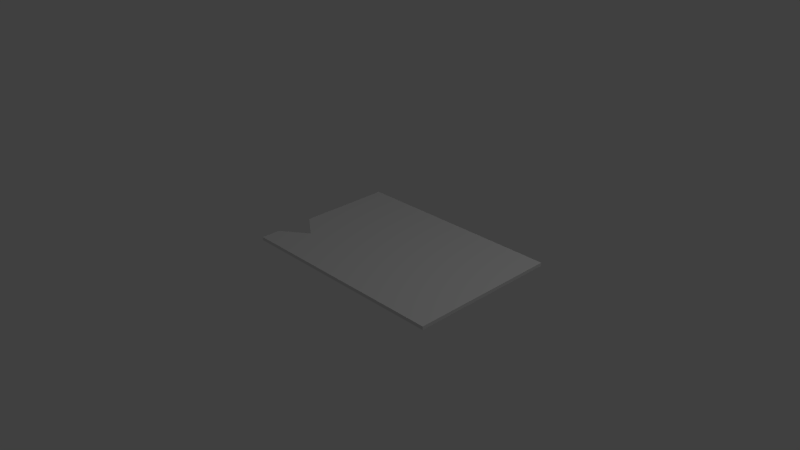 # Source: Blue_Keycard.blend.blend  (saved by Blender 2.75.0; exported with 4.5.12 LTS)
import bpy
from mathutils import Matrix  # noqa: F401  (used for matrix-valued properties, if any)

bpy.ops.wm.read_factory_settings(use_empty=True)
scene = bpy.context.scene
scene.name = 'Scene'

# ---- collections
col_collection_1 = bpy.data.collections.new('Collection 1'); scene.collection.children.link(col_collection_1)

# ---- materials (node trees are filled in below, after node groups)
mat_material = bpy.data.materials.new('Material')
mat_material.alpha_threshold = 0.0
mat_material.use_transparent_shadow = False
mat_material.roughness = 0.5
mat_material.line_color = (0.0, 0.0, 0.0, 1.0)

# ---- material node trees

# ---- world
world_world = bpy.data.worlds.new('World'); scene.world = world_world
world_world.color = (0.05088, 0.05088, 0.05088)
world_world.use_sun_shadow = False
world_world.sun_shadow_jitter_overblur = 0.0
world_world.cycles.sampling_method = 'MANUAL'
world_world.cycles.sample_map_resolution = 256

# ---- cameras
cam_camera = bpy.data.cameras.new('Camera')
cam_camera.clip_end = 100.0
cam_camera.lens = 35.0
cam_camera.sensor_width = 32.0
cam_camera.sensor_height = 18.0
cam_camera.ortho_scale = 7.314
cam_camera.dof.focus_distance = 0.0
cam_camera.dof.aperture_fstop = 128.0

# ---- lights
light_lamp_001 = bpy.data.lights.new('Lamp.001', 'POINT')
light_lamp_001.transmission_factor = 0.0
light_lamp_001.cutoff_distance = 30.0
light_lamp_001.energy = 100.0
light_lamp_001.shadow_buffer_clip_start = 1.001
light_lamp_001.shadow_soft_size = 0.1
light_lamp_001.shadow_maximum_resolution = 0.006
light_lamp_001.use_absolute_resolution = True
light_lamp_001.cycles.use_multiple_importance_sampling = False
light_lamp = bpy.data.lights.new('Lamp', 'POINT')
light_lamp.transmission_factor = 0.0
light_lamp.cutoff_distance = 30.0
light_lamp.energy = 100.0
light_lamp.shadow_buffer_clip_start = 1.001
light_lamp.shadow_soft_size = 0.1
light_lamp.shadow_maximum_resolution = 0.006
light_lamp.use_absolute_resolution = True
light_lamp.cycles.use_multiple_importance_sampling = False

# ---- meshes
me_cube = bpy.data.meshes.new('Cube')
me_cube.from_pydata([(1.909, 1.0, 0.1957), (1.909, -1.0, 0.1957), (-1.0, -1.0, 0.1957), (-1.0, 1.0, 0.1957), (1.909, 1.0, 0.2395), (1.909, -1.0, 0.2395), (-1.0, -1.0, 0.2395), (-1.0, 1.0, 0.2395), (1.909, -5.96e-08, 0.1957), (0.4543, 1.0, 0.1957), (1.909, 1.0, 0.2176), (0.4543, -1.0, 0.1957), (1.909, -1.0, 0.2176), (-1.0, 2.98e-07, 0.1957), (-1.0, -1.0, 0.2176), (-1.0, 1.0, 0.2176), (1.909, -5.364e-07, 0.2395), (0.4543, 1.0, 0.2395), (0.4543, -1.0, 0.2395), (-1.0, 1.788e-07, 0.2395), (0.4543, 1.0, 0.2176), (-1.0, 2.384e-07, 0.2176), (0.4543, -1.0, 0.2176), (1.909, -2.98e-07, 0.2176), (0.4543, -1.788e-07, 0.2395), (0.4543, 1.192e-07, 0.1957), (1.909, -0.5, 0.1957), (-0.2729, 1.0, 0.1957), (1.909, 1.0, 0.2286), (-0.2729, -1.0, 0.1957), (1.909, -1.0, 0.2286), (-1.0, 0.5, 0.1957), (-1.0, -1.0, 0.2286), (-1.0, 1.0, 0.2286), (1.909, -0.5, 0.2395), (-0.2729, 1.0, 0.2395), (-0.2729, -1.0, 0.2395), (-1.0, 0.5, 0.2395), (1.909, 0.5, 0.1957), (1.181, 1.0, 0.1957), (1.909, 1.0, 0.2067), (1.181, -1.0, 0.1957), (1.909, -1.0, 0.2067), (-0.65, -0.5, 0.1957), (-1.0, -1.0, 0.2067), (-1.0, 1.0, 0.2067), (1.909, 0.5, 0.2395), (1.181, 1.0, 0.2395), (1.181, -1.0, 0.2395), (-0.65, -0.5, 0.2395), (-0.2729, 1.0, 0.2176), (1.181, 1.0, 0.2176), (0.4543, 1.0, 0.2286), (0.4543, 1.0, 0.2067), (-1.0, 0.5, 0.2176), (-0.65, -0.5, 0.2176), (-1.0, 2.682e-07, 0.2067), (-1.0, 2.086e-07, 0.2286), (-0.2729, -1.0, 0.2176), (1.181, -1.0, 0.2176), (0.4543, -1.0, 0.2067), (0.4543, -1.0, 0.2286), (1.909, -0.5, 0.2176), (1.909, 0.5, 0.2176), (1.909, -1.788e-07, 0.2067), (1.909, -4.172e-07, 0.2286), (0.4543, -0.5, 0.2395), (0.4543, 0.5, 0.2395), (1.181, -3.576e-07, 0.2395), (-0.2729, 0.0, 0.2395), (-0.2729, 2.086e-07, 0.1957), (1.181, 2.98e-08, 0.1957), (0.4543, 0.5, 0.1957), (0.4543, -0.5, 0.1957), (1.181, -0.5, 0.1957), (1.181, 0.5, 0.1957), (-0.2729, 0.5, 0.1957), (-0.2729, 0.5, 0.2395), (1.181, 0.5, 0.2395), (1.181, -0.5, 0.2395), (1.909, 0.5, 0.2286), (1.909, 0.5, 0.2067), (1.909, -0.5, 0.2067), (1.181, -1.0, 0.2286), (1.181, -1.0, 0.2067), (-0.2729, -1.0, 0.2067), (-0.65, -0.5, 0.2286), (-0.65, -0.5, 0.2067), (-1.0, 0.5, 0.2067), (1.181, 1.0, 0.2067), (1.181, 1.0, 0.2286), (-0.2729, 1.0, 0.2286), (-0.2729, 1.0, 0.2067), (-1.0, 0.5, 0.2286), (-0.2729, -1.0, 0.2286), (1.909, -0.5, 0.2286), (-0.2729, -0.5, 0.2395), (-0.2729, -0.5, 0.1957), (1.909, -0.75, 0.1957), (-0.6364, 1.0, 0.1957), (1.909, 1.0, 0.2341), (-0.6364, -1.0, 0.1957), (1.909, -1.0, 0.2341), (-1.0, 0.75, 0.1957), (-1.0, -1.0, 0.2341), (-1.0, 1.0, 0.2341), (1.909, -0.75, 0.2395), (-0.6364, 1.0, 0.2395), (-0.6364, -1.0, 0.2395), (-1.0, 0.75, 0.2395), (1.909, 0.25, 0.1957), (0.8179, 1.0, 0.1957), (1.909, 1.0, 0.2122), (0.8179, -1.0, 0.1957), (1.909, -1.0, 0.2122), (-1.0, -0.25, 0.1957), (-1.0, -1.0, 0.2122), (-1.0, 1.0, 0.2122), (1.909, 0.25, 0.2395), (0.8179, 1.0, 0.2395), (0.8179, -1.0, 0.2395), (-1.0, -0.25, 0.2395), (-0.6364, 1.0, 0.2176), (0.8179, 1.0, 0.2176), (0.4543, 1.0, 0.2341), (0.4543, 1.0, 0.2122), (-1.0, 0.75, 0.2176), (-1.0, -0.25, 0.2176), (-1.0, 2.831e-07, 0.2012), (-1.0, 2.235e-07, 0.2231), (-0.6364, -1.0, 0.2176), (0.8179, -1.0, 0.2176), (0.4543, -1.0, 0.2012), (0.4543, -1.0, 0.2231), (1.909, -0.75, 0.2176), (1.909, 0.25, 0.2176), (1.909, -1.192e-07, 0.2012), (1.909, -3.576e-07, 0.2231), (0.4543, -0.75, 0.2395), (0.4543, 0.25, 0.2395), (1.545, -4.47e-07, 0.2395), (0.09071, -8.941e-08, 0.2395), (-0.6364, 2.533e-07, 0.1957), (0.8179, 7.451e-08, 0.1957), (0.4543, 0.75, 0.1957), (0.4543, -0.25, 0.1957), (1.909, -0.25, 0.1957), (0.09071, 1.0, 0.1957), (1.909, 1.0, 0.2231), (0.09071, -1.0, 0.1957), (1.909, -1.0, 0.2231), (-1.0, 0.25, 0.1957), (-1.0, -1.0, 0.2231), (-1.0, 1.0, 0.2231), (1.909, -0.25, 0.2395), (0.09071, 1.0, 0.2395), (0.09071, -1.0, 0.2395), (-1.0, 0.25, 0.2395), (1.909, 0.75, 0.1957), (1.545, 1.0, 0.1957), (1.909, 1.0, 0.2012), (1.545, -1.0, 0.1957), (1.909, -1.0, 0.2012), (-1.0, -0.75, 0.1957), (-1.0, -1.0, 0.2012), (-1.0, 1.0, 0.2012), (1.909, 0.75, 0.2395), (1.545, 1.0, 0.2395), (1.545, -1.0, 0.2395), (-1.0, -0.75, 0.2395), (0.09071, 1.0, 0.2176), (1.545, 1.0, 0.2176), (0.4543, 1.0, 0.2231), (0.4543, 1.0, 0.2012), (-1.0, 0.25, 0.2176), (-1.0, -0.75, 0.2176), (-1.0, 2.533e-07, 0.2122), (-1.0, 1.937e-07, 0.2341), (0.09071, -1.0, 0.2176), (1.545, -1.0, 0.2176), (0.4543, -1.0, 0.2122), (0.4543, -1.0, 0.2341), (1.909, -0.25, 0.2176), (1.909, 0.75, 0.2176), (1.909, -2.384e-07, 0.2122), (1.909, -4.768e-07, 0.2341), (0.4543, -0.25, 0.2395), (0.4543, 0.75, 0.2395), (0.8179, -2.682e-07, 0.2395), (-0.6364, 8.941e-08, 0.2395), (0.09071, 1.639e-07, 0.1957), (1.545, -1.49e-08, 0.1957), (0.4543, 0.25, 0.1957), (0.4543, -0.75, 0.1957), (0.8179, -0.5, 0.1957), (1.545, -0.5, 0.1957), (1.181, -0.25, 0.1957), (1.181, -0.75, 0.1957), (0.8179, 0.5, 0.1957), (1.545, 0.5, 0.1957), (1.181, 0.75, 0.1957), (1.181, 0.25, 0.1957), (-0.6364, 0.5, 0.1957), (0.09071, 0.5, 0.1957), (-0.2729, 0.75, 0.1957), (-0.2729, 0.25, 0.1957), (-0.2729, 0.25, 0.2395), (-0.2729, 0.75, 0.2395), (0.09071, 0.5, 0.2395), (-0.6364, 0.5, 0.2395), (1.181, 0.25, 0.2395), (1.181, 0.75, 0.2395), (1.545, 0.5, 0.2395), (0.8179, 0.5, 0.2395), (1.181, -0.75, 0.2395), (1.181, -0.25, 0.2395), (1.545, -0.5, 0.2395), (0.8179, -0.5, 0.2395), (1.909, 0.25, 0.2286), (1.909, 0.75, 0.2286), (1.909, 0.5, 0.2231), (1.909, 0.5, 0.2341), (1.909, 0.25, 0.2067), (1.909, 0.75, 0.2067), (1.909, 0.5, 0.2012), (1.909, 0.5, 0.2122), (1.909, -0.75, 0.2067), (1.909, -0.25, 0.2067), (1.909, -0.5, 0.2012), (1.909, -0.5, 0.2122), (0.8179, -1.0, 0.2286), (1.545, -1.0, 0.2286), (1.181, -1.0, 0.2231), (1.181, -1.0, 0.2341), (0.8179, -1.0, 0.2067), (1.545, -1.0, 0.2067), (1.181, -1.0, 0.2012), (1.181, -1.0, 0.2122), (-0.6364, -1.0, 0.2067), (0.09071, -1.0, 0.2067), (-0.2729, -1.0, 0.2012), (-0.2729, -1.0, 0.2122), (-1.0, -0.25, 0.2286), (-1.0, -0.75, 0.2286), (-0.65, -0.5, 0.2231), (-0.65, -0.5, 0.2341), (-1.0, -0.25, 0.2067), (-1.0, -0.75, 0.2067), (-0.65, -0.5, 0.2012), (-0.65, -0.5, 0.2122), (-1.0, 0.75, 0.2067), (-1.0, 0.25, 0.2067), (-1.0, 0.5, 0.2012), (-1.0, 0.5, 0.2122), (0.8179, 1.0, 0.2067), (1.545, 1.0, 0.2067), (1.181, 1.0, 0.2122), (1.181, 1.0, 0.2012), (0.8179, 1.0, 0.2286), (1.545, 1.0, 0.2286), (1.181, 1.0, 0.2341), (1.181, 1.0, 0.2231), (-0.6364, 1.0, 0.2286), (0.09071, 1.0, 0.2286), (-0.2729, 1.0, 0.2341), (-0.2729, 1.0, 0.2231), (-0.6364, 1.0, 0.2067), (0.09071, 1.0, 0.2067), (-0.2729, 1.0, 0.2122), (-0.2729, 1.0, 0.2012), (-1.0, 0.75, 0.2286), (-1.0, 0.25, 0.2286), (-1.0, 0.5, 0.2231), (-1.0, 0.5, 0.2341), (-0.6364, -1.0, 0.2286), (0.09071, -1.0, 0.2286), (-0.2729, -1.0, 0.2231), (-0.2729, -1.0, 0.2341), (1.909, -0.75, 0.2286), (1.909, -0.25, 0.2286), (1.909, -0.5, 0.2231), (1.909, -0.5, 0.2341), (-0.2729, -0.75, 0.2395), (-0.2729, -0.25, 0.2395), (0.09071, -0.5, 0.2395), (-0.6364, -0.5, 0.2395), (-0.6364, -0.5, 0.1957), (0.09071, -0.5, 0.1957), (-0.2729, -0.25, 0.1957), (-0.2729, -0.75, 0.1957), (0.09071, -0.75, 0.1957), (0.09071, -0.25, 0.1957), (-0.6364, -0.25, 0.1957), (-0.6364, -0.25, 0.2395), (0.09071, -0.25, 0.2395), (0.09071, -0.75, 0.2395), (1.909, -0.25, 0.2341), (1.909, -0.25, 0.2231), (1.909, -0.75, 0.2231), (0.09071, -1.0, 0.2341), (0.09071, -1.0, 0.2231), (-0.6364, -1.0, 0.2231), (-1.0, 0.25, 0.2341), (-1.0, 0.25, 0.2231), (-1.0, 0.75, 0.2231), (0.09071, 1.0, 0.2012), (0.09071, 1.0, 0.2122), (-0.6364, 1.0, 0.2122), (0.09071, 1.0, 0.2231), (0.09071, 1.0, 0.2341), (-0.6364, 1.0, 0.2341), (1.545, 1.0, 0.2231), (1.545, 1.0, 0.2341), (0.8179, 1.0, 0.2341), (1.545, 1.0, 0.2012), (1.545, 1.0, 0.2122), (0.8179, 1.0, 0.2122), (-1.0, 0.25, 0.2122), (-1.0, 0.25, 0.2012), (-1.0, 0.75, 0.2012), (-1.0, -0.75, 0.2122), (-1.0, -0.75, 0.2012), (-1.0, -0.25, 0.2012), (-1.0, -0.75, 0.2341), (-1.0, -0.75, 0.2231), (-1.0, -0.25, 0.2231), (0.09071, -1.0, 0.2122), (0.09071, -1.0, 0.2012), (-0.6364, -1.0, 0.2012), (1.545, -1.0, 0.2122), (1.545, -1.0, 0.2012), (0.8179, -1.0, 0.2012), (1.545, -1.0, 0.2341), (1.545, -1.0, 0.2231), (0.8179, -1.0, 0.2231), (1.909, -0.25, 0.2122), (1.909, -0.25, 0.2012), (1.909, -0.75, 0.2012), (1.909, 0.75, 0.2122), (1.909, 0.75, 0.2012), (1.909, 0.25, 0.2012), (1.909, 0.75, 0.2341), (1.909, 0.75, 0.2231), (1.909, 0.25, 0.2231), (0.8179, -0.25, 0.2395), (1.545, -0.25, 0.2395), (1.545, -0.75, 0.2395), (0.8179, 0.75, 0.2395), (1.545, 0.75, 0.2395), (1.545, 0.25, 0.2395), (-0.6364, 0.75, 0.2395), (0.09071, 0.75, 0.2395), (0.09071, 0.25, 0.2395), (0.09071, 0.25, 0.1957), (0.09071, 0.75, 0.1957), (-0.6364, 0.75, 0.1957), (1.545, 0.25, 0.1957), (1.545, 0.75, 0.1957), (0.8179, 0.75, 0.1957), (1.545, -0.75, 0.1957), (1.545, -0.25, 0.1957), (0.8179, -0.25, 0.1957), (0.8179, -0.75, 0.1957), (0.8179, 0.25, 0.1957), (-0.6364, 0.25, 0.1957), (-0.6364, 0.25, 0.2395), (0.8179, 0.25, 0.2395), (0.8179, -0.75, 0.2395), (1.909, 0.25, 0.2341), (1.909, 0.25, 0.2122), (1.909, -0.75, 0.2122), (0.8179, -1.0, 0.2341), (0.8179, -1.0, 0.2122), (-0.6364, -1.0, 0.2122), (-1.0, -0.25, 0.2341), (-1.0, -0.25, 0.2122), (-1.0, 0.75, 0.2122), (0.8179, 1.0, 0.2012), (0.8179, 1.0, 0.2231), (-0.6364, 1.0, 0.2231), (-0.6364, 1.0, 0.2012), (-1.0, 0.75, 0.2341), (-0.6364, -1.0, 0.2341), (1.909, -0.75, 0.2341), (-0.6364, -0.75, 0.2395), (-0.6364, -0.75, 0.1957)], [], [(385, 101, 2, 163), (384, 169, 6, 108), (383, 106, 5, 102), (382, 108, 6, 104), (381, 109, 7, 105), (380, 99, 3, 165), (379, 122, 15, 153), (378, 123, 20, 172), (377, 111, 9, 173), (376, 126, 15, 117), (375, 127, 21, 176), (374, 121, 19, 177), (373, 130, 14, 116), (372, 131, 22, 180), (371, 120, 18, 181), (370, 134, 12, 114), (369, 135, 23, 184), (368, 118, 16, 185), (367, 138, 18, 120), (366, 139, 24, 188), (365, 157, 19, 189), (364, 142, 13, 151), (363, 143, 25, 192), (362, 113, 11, 193), (361, 194, 73, 145), (360, 195, 74, 196), (359, 161, 41, 197), (358, 198, 72, 144), (357, 199, 75, 200), (356, 191, 71, 201), (355, 202, 31, 103), (354, 203, 76, 204), (353, 190, 70, 205), (352, 206, 69, 141), (351, 207, 77, 208), (350, 109, 37, 209), (349, 210, 68, 140), (348, 211, 78, 212), (347, 187, 67, 213), (346, 214, 48, 168), (345, 215, 79, 216), (344, 186, 66, 217), (343, 218, 65, 137), (342, 219, 80, 220), (341, 166, 46, 221), (340, 222, 64, 136), (339, 223, 81, 224), (338, 183, 63, 225), (337, 226, 42, 162), (336, 227, 82, 228), (335, 182, 62, 229), (334, 230, 61, 133), (333, 231, 83, 232), (332, 168, 48, 233), (331, 234, 60, 132), (330, 235, 84, 236), (329, 179, 59, 237), (328, 238, 44, 164), (327, 239, 85, 240), (326, 178, 58, 241), (325, 242, 57, 129), (324, 243, 86, 244), (323, 169, 49, 245), (322, 246, 56, 128), (321, 247, 87, 248), (320, 175, 55, 249), (319, 250, 45, 165), (318, 251, 88, 252), (317, 174, 54, 253), (316, 254, 53, 125), (315, 255, 89, 256), (314, 159, 39, 257), (313, 258, 52, 124), (312, 259, 90, 260), (311, 171, 51, 261), (310, 262, 33, 105), (309, 263, 91, 264), (308, 170, 50, 265), (307, 266, 45, 117), (306, 267, 92, 268), (305, 147, 27, 269), (304, 270, 33, 153), (303, 271, 93, 272), (302, 157, 37, 273), (301, 274, 32, 152), (300, 275, 94, 276), (299, 156, 36, 277), (298, 278, 30, 150), (297, 279, 95, 280), (296, 154, 34, 281), (295, 282, 36, 156), (294, 283, 96, 284), (293, 121, 49, 285), (292, 286, 43, 115), (291, 287, 97, 288), (290, 149, 29, 289), (287, 290, 289, 97), (73, 193, 290, 287), (193, 11, 149, 290), (190, 291, 288, 70), (25, 145, 291, 190), (145, 73, 287, 291), (142, 292, 115, 13), (70, 288, 292, 142), (288, 97, 286, 292), (283, 293, 285, 96), (69, 189, 293, 283), (189, 19, 121, 293), (186, 294, 284, 66), (24, 141, 294, 186), (141, 69, 283, 294), (138, 295, 156, 18), (66, 284, 295, 138), (284, 96, 282, 295), (279, 296, 281, 95), (65, 185, 296, 279), (185, 16, 154, 296), (182, 297, 280, 62), (23, 137, 297, 182), (137, 65, 279, 297), (134, 298, 150, 12), (62, 280, 298, 134), (280, 95, 278, 298), (275, 299, 277, 94), (61, 181, 299, 275), (181, 18, 156, 299), (178, 300, 276, 58), (22, 133, 300, 178), (133, 61, 275, 300), (130, 301, 152, 14), (58, 276, 301, 130), (276, 94, 274, 301), (271, 302, 273, 93), (57, 177, 302, 271), (177, 19, 157, 302), (174, 303, 272, 54), (21, 129, 303, 174), (129, 57, 271, 303), (126, 304, 153, 15), (54, 272, 304, 126), (272, 93, 270, 304), (267, 305, 269, 92), (53, 173, 305, 267), (173, 9, 147, 305), (170, 306, 268, 50), (20, 125, 306, 170), (125, 53, 267, 306), (122, 307, 117, 15), (50, 268, 307, 122), (268, 92, 266, 307), (263, 308, 265, 91), (52, 172, 308, 263), (172, 20, 170, 308), (155, 309, 264, 35), (17, 124, 309, 155), (124, 52, 263, 309), (107, 310, 105, 7), (35, 264, 310, 107), (264, 91, 262, 310), (259, 311, 261, 90), (28, 148, 311, 259), (148, 10, 171, 311), (167, 312, 260, 47), (4, 100, 312, 167), (100, 28, 259, 312), (119, 313, 124, 17), (47, 260, 313, 119), (260, 90, 258, 313), (255, 314, 257, 89), (40, 160, 314, 255), (160, 0, 159, 314), (171, 315, 256, 51), (10, 112, 315, 171), (112, 40, 255, 315), (123, 316, 125, 20), (51, 256, 316, 123), (256, 89, 254, 316), (251, 317, 253, 88), (56, 176, 317, 251), (176, 21, 174, 317), (151, 318, 252, 31), (13, 128, 318, 151), (128, 56, 251, 318), (103, 319, 165, 3), (31, 252, 319, 103), (252, 88, 250, 319), (247, 320, 249, 87), (44, 116, 320, 247), (116, 14, 175, 320), (163, 321, 248, 43), (2, 164, 321, 163), (164, 44, 247, 321), (115, 322, 128, 13), (43, 248, 322, 115), (248, 87, 246, 322), (243, 323, 245, 86), (32, 104, 323, 243), (104, 6, 169, 323), (175, 324, 244, 55), (14, 152, 324, 175), (152, 32, 243, 324), (127, 325, 129, 21), (55, 244, 325, 127), (244, 86, 242, 325), (239, 326, 241, 85), (60, 180, 326, 239), (180, 22, 178, 326), (149, 327, 240, 29), (11, 132, 327, 149), (132, 60, 239, 327), (101, 328, 164, 2), (29, 240, 328, 101), (240, 85, 238, 328), (235, 329, 237, 84), (42, 114, 329, 235), (114, 12, 179, 329), (161, 330, 236, 41), (1, 162, 330, 161), (162, 42, 235, 330), (113, 331, 132, 11), (41, 236, 331, 113), (236, 84, 234, 331), (231, 332, 233, 83), (30, 102, 332, 231), (102, 5, 168, 332), (179, 333, 232, 59), (12, 150, 333, 179), (150, 30, 231, 333), (131, 334, 133, 22), (59, 232, 334, 131), (232, 83, 230, 334), (227, 335, 229, 82), (64, 184, 335, 227), (184, 23, 182, 335), (146, 336, 228, 26), (8, 136, 336, 146), (136, 64, 227, 336), (98, 337, 162, 1), (26, 228, 337, 98), (228, 82, 226, 337), (223, 338, 225, 81), (40, 112, 338, 223), (112, 10, 183, 338), (158, 339, 224, 38), (0, 160, 339, 158), (160, 40, 223, 339), (110, 340, 136, 8), (38, 224, 340, 110), (224, 81, 222, 340), (219, 341, 221, 80), (28, 100, 341, 219), (100, 4, 166, 341), (183, 342, 220, 63), (10, 148, 342, 183), (148, 28, 219, 342), (135, 343, 137, 23), (63, 220, 343, 135), (220, 80, 218, 343), (215, 344, 217, 79), (68, 188, 344, 215), (188, 24, 186, 344), (154, 345, 216, 34), (16, 140, 345, 154), (140, 68, 215, 345), (106, 346, 168, 5), (34, 216, 346, 106), (216, 79, 214, 346), (211, 347, 213, 78), (47, 119, 347, 211), (119, 17, 187, 347), (166, 348, 212, 46), (4, 167, 348, 166), (167, 47, 211, 348), (118, 349, 140, 16), (46, 212, 349, 118), (212, 78, 210, 349), (207, 350, 209, 77), (35, 107, 350, 207), (107, 7, 109, 350), (187, 351, 208, 67), (17, 155, 351, 187), (155, 35, 207, 351), (139, 352, 141, 24), (67, 208, 352, 139), (208, 77, 206, 352), (203, 353, 205, 76), (72, 192, 353, 203), (192, 25, 190, 353), (147, 354, 204, 27), (9, 144, 354, 147), (144, 72, 203, 354), (99, 355, 103, 3), (27, 204, 355, 99), (204, 76, 202, 355), (199, 356, 201, 75), (38, 110, 356, 199), (110, 8, 191, 356), (159, 357, 200, 39), (0, 158, 357, 159), (158, 38, 199, 357), (111, 358, 144, 9), (39, 200, 358, 111), (200, 75, 198, 358), (195, 359, 197, 74), (26, 98, 359, 195), (98, 1, 161, 359), (191, 360, 196, 71), (8, 146, 360, 191), (146, 26, 195, 360), (143, 361, 145, 25), (71, 196, 361, 143), (196, 74, 194, 361), (194, 362, 193, 73), (74, 197, 362, 194), (197, 41, 113, 362), (198, 363, 192, 72), (75, 201, 363, 198), (201, 71, 143, 363), (202, 364, 151, 31), (76, 205, 364, 202), (205, 70, 142, 364), (206, 365, 189, 69), (77, 209, 365, 206), (209, 37, 157, 365), (210, 366, 188, 68), (78, 213, 366, 210), (213, 67, 139, 366), (214, 367, 120, 48), (79, 217, 367, 214), (217, 66, 138, 367), (218, 368, 185, 65), (80, 221, 368, 218), (221, 46, 118, 368), (222, 369, 184, 64), (81, 225, 369, 222), (225, 63, 135, 369), (226, 370, 114, 42), (82, 229, 370, 226), (229, 62, 134, 370), (230, 371, 181, 61), (83, 233, 371, 230), (233, 48, 120, 371), (234, 372, 180, 60), (84, 237, 372, 234), (237, 59, 131, 372), (238, 373, 116, 44), (85, 241, 373, 238), (241, 58, 130, 373), (242, 374, 177, 57), (86, 245, 374, 242), (245, 49, 121, 374), (246, 375, 176, 56), (87, 249, 375, 246), (249, 55, 127, 375), (250, 376, 117, 45), (88, 253, 376, 250), (253, 54, 126, 376), (254, 377, 173, 53), (89, 257, 377, 254), (257, 39, 111, 377), (258, 378, 172, 52), (90, 261, 378, 258), (261, 51, 123, 378), (262, 379, 153, 33), (91, 265, 379, 262), (265, 50, 122, 379), (266, 380, 165, 45), (92, 269, 380, 266), (269, 27, 99, 380), (270, 381, 105, 33), (93, 273, 381, 270), (273, 37, 109, 381), (274, 382, 104, 32), (94, 277, 382, 274), (277, 36, 108, 382), (278, 383, 102, 30), (95, 281, 383, 278), (281, 34, 106, 383), (282, 384, 108, 36), (96, 285, 384, 282), (285, 49, 169, 384), (286, 385, 163, 43), (97, 289, 385, 286), (289, 29, 101, 385)])
_uv = me_cube.uv_layers.new(name='UVMap')
_uv.uv.foreach_set('vector', [0.0, 0.0, 0.0, 0.0, 0.0, 0.0, 0.0, 0.0, 0.1251, 0.1337, 9.674e-05, 0.1337, 9.669e-05, 0.01102, 0.1251, 0.01102, 0.4918, 0.1299, 0.4891, 0.1299, 0.4891, 0.007259, 0.4918, 0.007259, 0.0, 0.0, 0.0, 0.0, 0.0, 0.0, 0.0, 0.0, 0.5083, 0.8746, 0.5109, 0.8746, 0.5109, 0.9916, 0.5083, 0.9916, 0.0, 0.0, 0.0, 0.0, 0.0, 0.0, 0.0, 0.0, 0.0, 0.0, 0.0, 0.0, 0.0, 0.0, 0.0, 0.0, 0.0, 0.0, 0.0, 0.0, 0.0, 0.0, 0.0, 0.0, 0.0, 0.0, 0.0, 0.0, 0.0, 0.0, 0.0, 0.0, 0.498, 0.8746, 0.5006, 0.8746, 0.5006, 0.9916, 0.498, 0.9916, 0.4981, 0.4064, 0.5007, 0.4064, 0.5007, 0.5235, 0.4981, 0.5235, 0.5084, 0.4064, 0.511, 0.4064, 0.5109, 0.5235, 0.5084, 0.5235, 0.0, 0.0, 0.0, 0.0, 0.0, 0.0, 0.0, 0.0, 0.0, 0.0, 0.0, 0.0, 0.0, 0.0, 0.0, 0.0, 0.0, 0.0, 0.0, 0.0, 0.0, 0.0, 0.0, 0.0, 0.5027, 0.1299, 0.5, 0.1299, 0.5, 0.007259, 0.5027, 0.007259, 0.5027, 0.6206, 0.5, 0.6206, 0.5, 0.4979, 0.5027, 0.4979, 0.4918, 0.6206, 0.4891, 0.6206, 0.4891, 0.4979, 0.4918, 0.4979, 0.625, 0.1337, 0.5, 0.1337, 0.5, 0.01102, 0.625, 0.01102, 0.625, 0.6244, 0.5, 0.6244, 0.5, 0.5018, 0.625, 0.5018, 0.1251, 0.6244, 9.58e-05, 0.6244, 9.575e-05, 0.5018, 0.1251, 0.5018, 0.0, 0.0, 0.0, 0.0, 0.0, 0.0, 0.0, 0.0, 0.0, 0.0, 0.0, 0.0, 0.0, 0.0, 0.0, 0.0, 0.0, 0.0, 0.0, 0.0, 0.0, 0.0, 0.0, 0.0, 0.0, 0.0, 0.0, 0.0, 0.0, 0.0, 0.0, 0.0, 0.0, 0.0, 0.0, 0.0, 0.0, 0.0, 0.0, 0.0, 0.0, 0.0, 0.0, 0.0, 0.0, 0.0, 0.0, 0.0, 0.0, 0.0, 0.0, 0.0, 0.0, 0.0, 0.0, 0.0, 0.0, 0.0, 0.0, 0.0, 0.0, 0.0, 0.0, 0.0, 0.0, 0.0, 0.0, 0.0, 0.0, 0.0, 0.0, 0.0, 0.0, 0.0, 0.0, 0.0, 0.0, 0.0, 0.0, 0.0, 0.0, 0.0, 0.0, 0.0, 0.0, 0.0, 0.0, 0.0, 0.0, 0.0, 0.0, 0.0, 0.0, 0.0, 0.0, 0.0, 0.375, 0.6244, 0.25, 0.6244, 0.25, 0.5018, 0.375, 0.5018, 0.375, 0.8698, 0.25, 0.8698, 0.25, 0.7471, 0.375, 0.7471, 0.1251, 0.8698, 9.58e-05, 0.8698, 9.58e-05, 0.7471, 0.1251, 0.7471, 0.8749, 0.6244, 0.75, 0.6244, 0.75, 0.5018, 0.8749, 0.5018, 0.8749, 0.8698, 0.75, 0.8698, 0.75, 0.7471, 0.8749, 0.7471, 0.625, 0.8698, 0.5, 0.8698, 0.5, 0.7471, 0.625, 0.7471, 0.8749, 0.1337, 0.75, 0.1337, 0.75, 0.01102, 0.8749, 0.01102, 0.8749, 0.3791, 0.75, 0.3791, 0.75, 0.2564, 0.8749, 0.2564, 0.625, 0.3791, 0.5, 0.3791, 0.5, 0.2564, 0.625, 0.2564, 0.4973, 0.6206, 0.4945, 0.6206, 0.4945, 0.4979, 0.4973, 0.4979, 0.4973, 0.8659, 0.4945, 0.8659, 0.4945, 0.7432, 0.4973, 0.7432, 0.4918, 0.8659, 0.4891, 0.8659, 0.4891, 0.7432, 0.4918, 0.7432, 0.5082, 0.6206, 0.5055, 0.6206, 0.5055, 0.4979, 0.5082, 0.4979, 0.5082, 0.8659, 0.5055, 0.8659, 0.5055, 0.7432, 0.5082, 0.7432, 0.5027, 0.8659, 0.5, 0.8659, 0.5, 0.7432, 0.5027, 0.7432, 0.5082, 0.1299, 0.5055, 0.1299, 0.5055, 0.007259, 0.5082, 0.007259, 0.5082, 0.3752, 0.5055, 0.3752, 0.5055, 0.2526, 0.5082, 0.2526, 0.5027, 0.3752, 0.5, 0.3752, 0.5, 0.2526, 0.5027, 0.2526, 0.0, 0.0, 0.0, 0.0, 0.0, 0.0, 0.0, 0.0, 0.0, 0.0, 0.0, 0.0, 0.0, 0.0, 0.0, 0.0, 0.0, 0.0, 0.0, 0.0, 0.0, 0.0, 0.0, 0.0, 0.0, 0.0, 0.0, 0.0, 0.0, 0.0, 0.0, 0.0, 0.0, 0.0, 0.0, 0.0, 0.0, 0.0, 0.0, 0.0, 0.0, 0.0, 0.0, 0.0, 0.0, 0.0, 0.0, 0.0, 0.0, 0.0, 0.0, 0.0, 0.0, 0.0, 0.0, 0.0, 0.0, 0.0, 0.0, 0.0, 0.0, 0.0, 0.0, 0.0, 0.0, 0.0, 0.0, 0.0, 0.0, 0.0, 0.0, 0.0, 0.5032, 0.4064, 0.5058, 0.4064, 0.5058, 0.5235, 0.5032, 0.5235, 0.5019, 0.1124, 0.5045, 0.1124, 0.5051, 0.2594, 0.5026, 0.2594, 0.507, 0.1124, 0.5096, 0.1124, 0.5103, 0.2594, 0.5077, 0.2594, 0.493, 0.4064, 0.4955, 0.4064, 0.4955, 0.5235, 0.4929, 0.5235, 0.4916, 0.1124, 0.4942, 0.1124, 0.4949, 0.2594, 0.4923, 0.2594, 0.4968, 0.1124, 0.4993, 0.1124, 0.5, 0.2594, 0.4974, 0.2594, 0.4929, 0.8746, 0.4955, 0.8746, 0.4954, 0.9916, 0.4929, 0.9916, 0.4929, 0.6405, 0.4955, 0.6405, 0.4955, 0.7418, 0.4929, 0.7418, 0.4981, 0.6405, 0.5006, 0.6405, 0.5006, 0.7418, 0.498, 0.7418, 0.0, 0.0, 0.0, 0.0, 0.0, 0.0, 0.0, 0.0, 0.0, 0.0, 0.0, 0.0, 0.0, 0.0, 0.0, 0.0, 0.0, 0.0, 0.0, 0.0, 0.0, 0.0, 0.0, 0.0, 0.0, 0.0, 0.0, 0.0, 0.0, 0.0, 0.0, 0.0, 0.0, 0.0, 0.0, 0.0, 0.0, 0.0, 0.0, 0.0, 0.0, 0.0, 0.0, 0.0, 0.0, 0.0, 0.0, 0.0, 0.0, 0.0, 0.0, 0.0, 0.0, 0.0, 0.0, 0.0, 0.0, 0.0, 0.0, 0.0, 0.0, 0.0, 0.0, 0.0, 0.0, 0.0, 0.0, 0.0, 0.0, 0.0, 0.0, 0.0, 0.0, 0.0, 0.0, 0.0, 0.0, 0.0, 0.0, 0.0, 0.0, 0.0, 0.0, 0.0, 0.0, 0.0, 0.0, 0.0, 0.0, 0.0, 0.0, 0.0, 0.0, 0.0, 0.0, 0.0, 0.5032, 0.8746, 0.5057, 0.8746, 0.5057, 0.9916, 0.5032, 0.9916, 0.5032, 0.6405, 0.5058, 0.6405, 0.5058, 0.7418, 0.5032, 0.7418, 0.5084, 0.6405, 0.5109, 0.6405, 0.5109, 0.7418, 0.5083, 0.7418, 0.0, 0.0, 0.0, 0.0, 0.0, 0.0, 0.0, 0.0, 0.0, 0.0, 0.0, 0.0, 0.0, 0.0, 0.0, 0.0, 0.0, 0.0, 0.0, 0.0, 0.0, 0.0, 0.0, 0.0, 0.4973, 0.1299, 0.4945, 0.1299, 0.4945, 0.007259, 0.4973, 0.007259, 0.4973, 0.3752, 0.4945, 0.3752, 0.4945, 0.2526, 0.4973, 0.2526, 0.4918, 0.3752, 0.4891, 0.3752, 0.4891, 0.2526, 0.4918, 0.2526, 0.375, 0.1337, 0.25, 0.1337, 0.25, 0.01102, 0.375, 0.01102, 0.375, 0.3791, 0.25, 0.3791, 0.25, 0.2564, 0.375, 0.2564, 0.1251, 0.3791, 9.58e-05, 0.3791, 0.1204, 0.2564, 0.1251, 0.2564, 0.0, 0.0, 0.0, 0.0, 0.0, 0.0, 0.0, 0.0, 0.0, 0.0, 0.0, 0.0, 0.0, 0.0, 0.0, 0.0, 0.0, 0.0, 0.0, 0.0, 0.0, 0.0, 0.0, 0.0, 0.0, 0.0, 0.0, 0.0, 0.0, 0.0, 0.0, 0.0, 0.0, 0.0, 0.0, 0.0, 0.0, 0.0, 0.0, 0.0, 0.0, 0.0, 0.0, 0.0, 0.0, 0.0, 0.0, 0.0, 0.0, 0.0, 0.0, 0.0, 0.0, 0.0, 0.0, 0.0, 0.0, 0.0, 0.0, 0.0, 0.0, 0.0, 0.0, 0.0, 0.0, 0.0, 0.0, 0.0, 0.0, 0.0, 0.0, 0.0, 0.0, 0.0, 0.0, 0.0, 0.0, 0.0, 0.0, 0.0, 0.0, 0.0, 0.0, 0.0, 0.0, 0.0, 0.0, 0.0, 0.0, 0.0, 0.0, 0.0, 0.0, 0.0, 0.0, 0.0, 0.25, 0.3791, 0.1251, 0.3791, 0.1251, 0.2564, 0.25, 0.2564, 0.25, 0.5018, 0.1251, 0.5018, 0.1251, 0.3791, 0.25, 0.3791, 0.1251, 0.5018, 9.575e-05, 0.5018, 9.58e-05, 0.3791, 0.1251, 0.3791, 0.5, 0.3791, 0.375, 0.3791, 0.375, 0.2564, 0.5, 0.2564, 0.5, 0.5018, 0.375, 0.5018, 0.375, 0.3791, 0.5, 0.3791, 0.375, 0.5018, 0.25, 0.5018, 0.25, 0.3791, 0.375, 0.3791, 0.5, 0.1337, 0.375, 0.1337, 0.375, 0.01102, 0.5, 0.01102, 0.5, 0.2564, 0.375, 0.2564, 0.375, 0.1337, 0.5, 0.1337, 0.375, 0.2564, 0.25, 0.2564, 0.25, 0.1337, 0.375, 0.1337, 0.4945, 0.3752, 0.4918, 0.3752, 0.4918, 0.2526, 0.4945, 0.2526, 0.4945, 0.4979, 0.4918, 0.4979, 0.4918, 0.3752, 0.4945, 0.3752, 0.4918, 0.4979, 0.4891, 0.4979, 0.4891, 0.3752, 0.4918, 0.3752, 0.5, 0.3752, 0.4973, 0.3752, 0.4973, 0.2526, 0.5, 0.2526, 0.5, 0.4979, 0.4973, 0.4979, 0.4973, 0.3752, 0.5, 0.3752, 0.4973, 0.4979, 0.4945, 0.4979, 0.4945, 0.3752, 0.4973, 0.3752, 0.5, 0.1299, 0.4973, 0.1299, 0.4973, 0.007259, 0.5, 0.007259, 0.5, 0.2526, 0.4973, 0.2526, 0.4973, 0.1299, 0.5, 0.1299, 0.4973, 0.2526, 0.4945, 0.2526, 0.4945, 0.1299, 0.4973, 0.1299, 0.0, 0.0, 0.0, 0.0, 0.0, 0.0, 0.0, 0.0, 0.0, 0.0, 0.0, 0.0, 0.0, 0.0, 0.0, 0.0, 0.0, 0.0, 0.0, 0.0, 0.0, 0.0, 0.0, 0.0, 0.0, 0.0, 0.0, 0.0, 0.0, 0.0, 0.0, 0.0, 0.0, 0.0, 0.0, 0.0, 0.0, 0.0, 0.0, 0.0, 0.0, 0.0, 0.0, 0.0, 0.0, 0.0, 0.0, 0.0, 0.0, 0.0, 0.0, 0.0, 0.0, 0.0, 0.0, 0.0, 0.0, 0.0, 0.0, 0.0, 0.0, 0.0, 0.0, 0.0, 0.0, 0.0, 0.0, 0.0, 0.0, 0.0, 0.0, 0.0, 0.5058, 0.6405, 0.5084, 0.6405, 0.5083, 0.7418, 0.5058, 0.7418, 0.5058, 0.5235, 0.5084, 0.5235, 0.5084, 0.6405, 0.5058, 0.6405, 0.5084, 0.5235, 0.5109, 0.5235, 0.5109, 0.6405, 0.5084, 0.6405, 0.5006, 0.6405, 0.5032, 0.6405, 0.5032, 0.7418, 0.5006, 0.7418, 0.5007, 0.5235, 0.5032, 0.5235, 0.5032, 0.6405, 0.5006, 0.6405, 0.5032, 0.5235, 0.5058, 0.5235, 0.5058, 0.6405, 0.5032, 0.6405, 0.5006, 0.8746, 0.5032, 0.8746, 0.5032, 0.9916, 0.5006, 0.9916, 0.5006, 0.7418, 0.5032, 0.7418, 0.5032, 0.8746, 0.5006, 0.8746, 0.5032, 0.7418, 0.5058, 0.7418, 0.5057, 0.8746, 0.5032, 0.8746, 0.0, 0.0, 0.0, 0.0, 0.0, 0.0, 0.0, 0.0, 0.0, 0.0, 0.0, 0.0, 0.0, 0.0, 0.0, 0.0, 0.0, 0.0, 0.0, 0.0, 0.0, 0.0, 0.0, 0.0, 0.0, 0.0, 0.0, 0.0, 0.0, 0.0, 0.0, 0.0, 0.0, 0.0, 0.0, 0.0, 0.0, 0.0, 0.0, 0.0, 0.0, 0.0, 0.0, 0.0, 0.0, 0.0, 0.0, 0.0, 0.0, 0.0, 0.0, 0.0, 0.0, 0.0, 0.0, 0.0, 0.0, 0.0, 0.0, 0.0, 0.0, 0.0, 0.0, 0.0, 0.0, 0.0, 0.0, 0.0, 0.0, 0.0, 0.0, 0.0, 0.0, 0.0, 0.0, 0.0, 0.0, 0.0, 0.0, 0.0, 0.0, 0.0, 0.0, 0.0, 0.0, 0.0, 0.0, 0.0, 0.0, 0.0, 0.0, 0.0, 0.0, 0.0, 0.0, 0.0, 0.0, 0.0, 0.0, 0.0, 0.0, 0.0, 0.0, 0.0, 0.0, 0.0, 0.0, 0.0, 0.0, 0.0, 0.0, 0.0, 0.0, 0.0, 0.0, 0.0, 0.0, 0.0, 0.0, 0.0, 0.0, 0.0, 0.0, 0.0, 0.0, 0.0, 0.0, 0.0, 0.0, 0.0, 0.0, 0.0, 0.0, 0.0, 0.0, 0.0, 0.0, 0.0, 0.0, 0.0, 0.0, 0.0, 0.0, 0.0, 0.0, 0.0, 0.0, 0.0, 0.0, 0.0, 0.0, 0.0, 0.0, 0.0, 0.0, 0.0, 0.0, 0.0, 0.0, 0.0, 0.0, 0.0, 0.0, 0.0, 0.0, 0.0, 0.0, 0.0, 0.0, 0.0, 0.0, 0.0, 0.0, 0.0, 0.0, 0.0, 0.0, 0.0, 0.0, 0.0, 0.0, 0.0, 0.0, 0.0, 0.0, 0.0, 0.0, 0.0, 0.0, 0.0, 0.0, 0.0, 0.0, 0.0, 0.0, 0.0, 0.0, 0.0, 0.0, 0.0, 0.0, 0.0, 0.0, 0.0, 0.0, 0.0, 0.0, 0.0, 0.0, 0.0, 0.0, 0.0, 0.0, 0.0, 0.0, 0.0, 0.0, 0.0, 0.0, 0.0, 0.0, 0.0, 0.0, 0.0, 0.0, 0.0, 0.0, 0.0, 0.0, 0.0, 0.0, 0.0, 0.0, 0.0, 0.0, 0.0, 0.0, 0.0, 0.0, 0.0, 0.0, 0.0, 0.0, 0.0, 0.0, 0.0, 0.0, 0.0, 0.0, 0.0, 0.0, 0.0, 0.0, 0.0, 0.0, 0.0, 0.0, 0.0, 0.0, 0.0, 0.0, 0.0, 0.0, 0.0, 0.0, 0.0, 0.0, 0.0, 0.0, 0.0, 0.0, 0.0, 0.0, 0.0, 0.0, 0.0, 0.0, 0.0, 0.0, 0.0, 0.0, 0.0, 0.0, 0.0, 0.0, 0.0, 0.0, 0.0, 0.4955, 0.6405, 0.4981, 0.6405, 0.498, 0.7418, 0.4955, 0.7418, 0.4955, 0.5235, 0.4981, 0.5235, 0.4981, 0.6405, 0.4955, 0.6405, 0.4981, 0.5235, 0.5007, 0.5235, 0.5006, 0.6405, 0.4981, 0.6405, 0.4904, 0.6405, 0.4929, 0.6405, 0.4929, 0.7418, 0.4903, 0.7418, 0.4904, 0.5235, 0.4929, 0.5235, 0.4929, 0.6405, 0.4904, 0.6405, 0.4929, 0.5235, 0.4955, 0.5235, 0.4955, 0.6405, 0.4929, 0.6405, 0.4903, 0.8746, 0.4929, 0.8746, 0.4929, 0.9916, 0.4903, 0.9916, 0.4903, 0.7418, 0.4929, 0.7418, 0.4929, 0.8746, 0.4903, 0.8746, 0.4929, 0.7418, 0.4955, 0.7418, 0.4955, 0.8746, 0.4929, 0.8746, 0.4942, 0.1124, 0.4968, 0.1124, 0.4974, 0.2594, 0.4949, 0.2594, 0.4942, -0.004739, 0.4968, -0.004739, 0.4968, 0.1124, 0.4942, 0.1124, 0.4968, -0.004739, 0.4993, -0.004738, 0.4993, 0.1124, 0.4968, 0.1124, 0.489, 0.1124, 0.4916, 0.1124, 0.4923, 0.2594, 0.4897, 0.2594, 0.4891, -0.00474, 0.4916, -0.00474, 0.4916, 0.1124, 0.489, 0.1124, 0.4916, -0.00474, 0.4942, -0.004739, 0.4942, 0.1124, 0.4916, 0.1124, 0.4904, 0.4064, 0.493, 0.4064, 0.4929, 0.5235, 0.4904, 0.5235, 0.4897, 0.2594, 0.4923, 0.2594, 0.493, 0.4064, 0.4904, 0.4064, 0.4923, 0.2594, 0.4949, 0.2594, 0.4955, 0.4064, 0.493, 0.4064, 0.5045, 0.1124, 0.507, 0.1124, 0.5077, 0.2594, 0.5051, 0.2594, 0.5045, -0.004738, 0.5071, -0.004737, 0.507, 0.1124, 0.5045, 0.1124, 0.5071, -0.004737, 0.5096, -0.004737, 0.5096, 0.1124, 0.507, 0.1124, 0.4993, 0.1124, 0.5019, 0.1124, 0.5026, 0.2594, 0.5, 0.2594, 0.4993, -0.004738, 0.5019, -0.004738, 0.5019, 0.1124, 0.4993, 0.1124, 0.5019, -0.004738, 0.5045, -0.004738, 0.5045, 0.1124, 0.5019, 0.1124, 0.5007, 0.4064, 0.5032, 0.4064, 0.5032, 0.5235, 0.5007, 0.5235, 0.5, 0.2594, 0.5026, 0.2594, 0.5032, 0.4064, 0.5007, 0.4064, 0.5026, 0.2594, 0.5051, 0.2594, 0.5058, 0.4064, 0.5032, 0.4064, 0.0, 0.0, 0.0, 0.0, 0.0, 0.0, 0.0, 0.0, 0.0, 0.0, 0.0, 0.0, 0.0, 0.0, 0.0, 0.0, 0.0, 0.0, 0.0, 0.0, 0.0, 0.0, 0.0, 0.0, 0.0, 0.0, 0.0, 0.0, 0.0, 0.0, 0.0, 0.0, 0.0, 0.0, 0.0, 0.0, 0.0, 0.0, 0.0, 0.0, 0.0, 0.0, 0.0, 0.0, 0.0, 0.0, 0.0, 0.0, 0.0, 0.0, 0.0, 0.0, 0.0, 0.0, 0.0, 0.0, 0.0, 0.0, 0.0, 0.0, 0.0, 0.0, 0.0, 0.0, 0.0, 0.0, 0.0, 0.0, 0.0, 0.0, 0.0, 0.0, 0.0, 0.0, 0.0, 0.0, 0.0, 0.0, 0.0, 0.0, 0.0, 0.0, 0.0, 0.0, 0.0, 0.0, 0.0, 0.0, 0.0, 0.0, 0.0, 0.0, 0.0, 0.0, 0.0, 0.0, 0.0, 0.0, 0.0, 0.0, 0.0, 0.0, 0.0, 0.0, 0.0, 0.0, 0.0, 0.0, 0.0, 0.0, 0.0, 0.0, 0.0, 0.0, 0.0, 0.0, 0.0, 0.0, 0.0, 0.0, 0.0, 0.0, 0.0, 0.0, 0.0, 0.0, 0.0, 0.0, 0.0, 0.0, 0.0, 0.0, 0.0, 0.0, 0.0, 0.0, 0.0, 0.0, 0.0, 0.0, 0.0, 0.0, 0.0, 0.0, 0.0, 0.0, 0.0, 0.0, 0.0, 0.0, 0.0, 0.0, 0.0, 0.0, 0.0, 0.0, 0.0, 0.0, 0.0, 0.0, 0.0, 0.0, 0.0, 0.0, 0.0, 0.0, 0.0, 0.0, 0.0, 0.0, 0.0, 0.0, 0.0, 0.0, 0.0, 0.0, 0.0, 0.0, 0.0, 0.0, 0.0, 0.0, 0.0, 0.0, 0.0, 0.0, 0.0, 0.0, 0.0, 0.0, 0.0, 0.0, 0.0, 0.0, 0.0, 0.0, 0.0, 0.0, 0.0, 0.0, 0.0, 0.0, 0.0, 0.0, 0.0, 0.0, 0.0, 0.0, 0.0, 0.0, 0.0, 0.0, 0.0, 0.0, 0.0, 0.0, 0.5055, 0.3752, 0.5027, 0.3752, 0.5027, 0.2526, 0.5055, 0.2526, 0.5055, 0.4979, 0.5027, 0.4979, 0.5027, 0.3752, 0.5055, 0.3752, 0.5027, 0.4979, 0.5, 0.4979, 0.5, 0.3752, 0.5027, 0.3752, 0.5109, 0.3752, 0.5082, 0.3752, 0.5082, 0.2526, 0.5109, 0.2526, 0.5109, 0.4979, 0.5082, 0.4979, 0.5082, 0.3752, 0.5109, 0.3752, 0.5082, 0.4979, 0.5055, 0.4979, 0.5055, 0.3752, 0.5082, 0.3752, 0.5109, 0.1299, 0.5082, 0.1299, 0.5082, 0.007259, 0.5109, 0.007259, 0.5109, 0.2526, 0.5082, 0.2526, 0.5082, 0.1299, 0.5109, 0.1299, 0.5082, 0.2526, 0.5055, 0.2526, 0.5055, 0.1299, 0.5082, 0.1299, 0.5055, 0.8659, 0.5027, 0.8659, 0.5027, 0.7432, 0.5055, 0.7432, 0.5055, 0.9886, 0.5027, 0.9886, 0.5027, 0.8659, 0.5055, 0.8659, 0.5027, 0.9886, 0.5, 0.9886, 0.5, 0.8659, 0.5027, 0.8659, 0.5109, 0.8659, 0.5082, 0.8659, 0.5082, 0.7432, 0.5109, 0.7432, 0.5109, 0.9886, 0.5082, 0.9886, 0.5082, 0.8659, 0.5109, 0.8659, 0.5082, 0.9886, 0.5055, 0.9886, 0.5055, 0.8659, 0.5082, 0.8659, 0.5109, 0.6206, 0.5082, 0.6206, 0.5082, 0.4979, 0.5109, 0.4979, 0.5109, 0.7432, 0.5082, 0.7432, 0.5082, 0.6206, 0.5109, 0.6206, 0.5082, 0.7432, 0.5055, 0.7432, 0.5055, 0.6206, 0.5082, 0.6206, 0.4945, 0.8659, 0.4918, 0.8659, 0.4918, 0.7432, 0.4945, 0.7432, 0.4945, 0.9886, 0.4918, 0.9886, 0.4918, 0.8659, 0.4945, 0.8659, 0.4918, 0.9886, 0.4891, 0.9886, 0.4891, 0.8659, 0.4918, 0.8659, 0.5, 0.8659, 0.4973, 0.8659, 0.4973, 0.7432, 0.5, 0.7432, 0.5, 0.9886, 0.4973, 0.9886, 0.4973, 0.8659, 0.5, 0.8659, 0.4973, 0.9886, 0.4945, 0.9886, 0.4945, 0.8659, 0.4973, 0.8659, 0.5, 0.6206, 0.4973, 0.6206, 0.4973, 0.4979, 0.5, 0.4979, 0.5, 0.7432, 0.4973, 0.7432, 0.4973, 0.6206, 0.5, 0.6206, 0.4973, 0.7432, 0.4945, 0.7432, 0.4945, 0.6206, 0.4973, 0.6206, 0.75, 0.3791, 0.625, 0.3791, 0.625, 0.2564, 0.75, 0.2564, 0.75, 0.5018, 0.625, 0.5018, 0.625, 0.3791, 0.75, 0.3791, 0.625, 0.5018, 0.5, 0.5018, 0.5, 0.3791, 0.625, 0.3791, 0.9999, 0.3791, 0.8749, 0.3791, 0.8749, 0.2564, 0.9999, 0.2564, 0.9999, 0.5018, 0.8749, 0.5018, 0.8749, 0.3791, 0.9999, 0.3791, 0.8749, 0.5018, 0.75, 0.5018, 0.75, 0.3791, 0.8749, 0.3791, 0.9999, 0.1337, 0.8749, 0.1337, 0.8749, 0.01102, 0.9999, 0.01102, 0.9999, 0.2564, 0.8749, 0.2564, 0.8749, 0.1337, 0.9999, 0.1337, 0.8749, 0.2564, 0.75, 0.2564, 0.75, 0.1337, 0.8749, 0.1337, 0.75, 0.8698, 0.625, 0.8698, 0.625, 0.7471, 0.75, 0.7471, 0.75, 0.9925, 0.625, 0.9925, 0.625, 0.8698, 0.75, 0.8698, 0.625, 0.9925, 0.5, 0.9925, 0.5, 0.8698, 0.625, 0.8698, 0.9999, 0.8698, 0.8749, 0.8698, 0.8749, 0.7471, 0.9999, 0.7471, 0.9999, 0.9925, 0.8749, 0.9925, 0.8749, 0.8698, 0.9999, 0.8698, 0.8749, 0.9925, 0.75, 0.9925, 0.75, 0.8698, 0.8749, 0.8698, 0.9999, 0.6244, 0.8749, 0.6244, 0.8749, 0.5018, 0.9999, 0.5018, 0.9999, 0.7471, 0.8749, 0.7471, 0.8749, 0.6244, 0.9999, 0.6244, 0.8749, 0.7471, 0.75, 0.7471, 0.75, 0.6244, 0.8749, 0.6244, 0.25, 0.8698, 0.1251, 0.8698, 0.1251, 0.7471, 0.25, 0.7471, 0.25, 0.9925, 0.1251, 0.9925, 0.1251, 0.8698, 0.25, 0.8698, 0.1251, 0.9925, 9.584e-05, 0.9925, 9.58e-05, 0.8698, 0.1251, 0.8698, 0.5, 0.8698, 0.375, 0.8698, 0.375, 0.7471, 0.5, 0.7471, 0.5, 0.9925, 0.375, 0.9925, 0.375, 0.8698, 0.5, 0.8698, 0.375, 0.9925, 0.25, 0.9925, 0.25, 0.8698, 0.375, 0.8698, 0.5, 0.6244, 0.375, 0.6244, 0.375, 0.5018, 0.5, 0.5018, 0.5, 0.7471, 0.375, 0.7471, 0.375, 0.6244, 0.5, 0.6244, 0.375, 0.7471, 0.25, 0.7471, 0.25, 0.6244, 0.375, 0.6244, 0.0, 0.0, 0.0, 0.0, 0.0, 0.0, 0.0, 0.0, 0.0, 0.0, 0.0, 0.0, 0.0, 0.0, 0.0, 0.0, 0.0, 0.0, 0.0, 0.0, 0.0, 0.0, 0.0, 0.0, 0.0, 0.0, 0.0, 0.0, 0.0, 0.0, 0.0, 0.0, 0.0, 0.0, 0.0, 0.0, 0.0, 0.0, 0.0, 0.0, 0.0, 0.0, 0.0, 0.0, 0.0, 0.0, 0.0, 0.0, 0.0, 0.0, 0.0, 0.0, 0.0, 0.0, 0.0, 0.0, 0.0, 0.0, 0.0, 0.0, 0.0, 0.0, 0.0, 0.0, 0.0, 0.0, 0.0, 0.0, 0.0, 0.0, 0.0, 0.0, 0.0, 0.0, 0.0, 0.0, 0.0, 0.0, 0.0, 0.0, 0.0, 0.0, 0.0, 0.0, 0.0, 0.0, 0.0, 0.0, 0.0, 0.0, 0.0, 0.0, 0.0, 0.0, 0.0, 0.0, 0.0, 0.0, 0.0, 0.0, 0.0, 0.0, 0.0, 0.0, 0.0, 0.0, 0.0, 0.0, 0.0, 0.0, 0.0, 0.0, 0.0, 0.0, 0.0, 0.0, 0.0, 0.0, 0.0, 0.0, 0.0, 0.0, 0.0, 0.0, 0.0, 0.0, 0.0, 0.0, 0.0, 0.0, 0.0, 0.0, 0.0, 0.0, 0.0, 0.0, 0.0, 0.0, 0.0, 0.0, 0.0, 0.0, 0.0, 0.0, 0.0, 0.0, 0.0, 0.0, 0.0, 0.0, 0.0, 0.0, 0.0, 0.0, 0.0, 0.0, 0.0, 0.0, 0.0, 0.0, 0.0, 0.0, 0.0, 0.0, 0.0, 0.0, 0.0, 0.0, 0.0, 0.0, 0.0, 0.0, 0.0, 0.0, 0.0, 0.0, 0.0, 0.0, 0.0, 0.0, 0.0, 0.0, 0.0, 0.0, 0.0, 0.0, 0.0, 0.0, 0.0, 0.0, 0.0, 0.0, 0.0, 0.0, 0.0, 0.0, 0.0, 0.0, 0.0, 0.0, 0.0, 0.0, 0.0, 0.0, 0.0, 0.0, 0.0, 0.0, 0.0, 0.0, 0.0, 0.0, 0.0, 0.0, 0.0, 0.0, 0.0, 0.0, 0.0, 0.0, 0.0, 0.0, 0.0, 0.0, 0.0, 0.0, 0.0, 0.0, 0.0, 0.0, 0.0, 0.0, 0.0, 0.0, 0.0, 0.0, 0.0, 0.0, 0.0, 0.0, 0.0, 0.0, 0.0, 0.0, 0.0, 0.0, 0.0, 0.0, 0.0, 0.0, 0.0, 0.0, 0.0, 0.0, 0.0, 0.0, 0.0, 0.0, 0.0, 0.0, 0.0, 0.0, 0.0, 0.0, 0.0, 0.0, 0.0, 0.0, 0.0, 0.0, 0.0, 0.0, 0.0, 0.0, 0.0, 0.0, 0.0, 0.0, 0.0, 0.0, 0.0, 0.0, 0.0, 0.0, 0.0, 0.0, 0.0, 0.0, 0.25, 0.6244, 0.1251, 0.6244, 0.1251, 0.5018, 0.25, 0.5018, 0.25, 0.7471, 0.1251, 0.7471, 0.1251, 0.6244, 0.25, 0.6244, 0.1251, 0.7471, 9.58e-05, 0.7471, 9.58e-05, 0.6244, 0.1251, 0.6244, 0.75, 0.6244, 0.625, 0.6244, 0.625, 0.5018, 0.75, 0.5018, 0.75, 0.7471, 0.625, 0.7471, 0.625, 0.6244, 0.75, 0.6244, 0.625, 0.7471, 0.5, 0.7471, 0.5, 0.6244, 0.625, 0.6244, 0.75, 0.1337, 0.625, 0.1337, 0.625, 0.01102, 0.75, 0.01102, 0.75, 0.2564, 0.625, 0.2564, 0.625, 0.1337, 0.75, 0.1337, 0.625, 0.2564, 0.5, 0.2564, 0.5, 0.1337, 0.625, 0.1337, 0.4945, 0.6206, 0.4918, 0.6206, 0.4918, 0.4979, 0.4945, 0.4979, 0.4945, 0.7432, 0.4918, 0.7432, 0.4918, 0.6206, 0.4945, 0.6206, 0.4918, 0.7432, 0.4891, 0.7432, 0.4891, 0.6206, 0.4918, 0.6206, 0.5055, 0.6206, 0.5027, 0.6206, 0.5027, 0.4979, 0.5055, 0.4979, 0.5055, 0.7432, 0.5027, 0.7432, 0.5027, 0.6206, 0.5055, 0.6206, 0.5027, 0.7432, 0.5, 0.7432, 0.5, 0.6206, 0.5027, 0.6206, 0.5055, 0.1299, 0.5027, 0.1299, 0.5027, 0.007259, 0.5055, 0.007259, 0.5055, 0.2526, 0.5027, 0.2526, 0.5027, 0.1299, 0.5055, 0.1299, 0.5027, 0.2526, 0.5, 0.2526, 0.5, 0.1299, 0.5027, 0.1299, 0.0, 0.0, 0.0, 0.0, 0.0, 0.0, 0.0, 0.0, 0.0, 0.0, 0.0, 0.0, 0.0, 0.0, 0.0, 0.0, 0.0, 0.0, 0.0, 0.0, 0.0, 0.0, 0.0, 0.0, 0.0, 0.0, 0.0, 0.0, 0.0, 0.0, 0.0, 0.0, 0.0, 0.0, 0.0, 0.0, 0.0, 0.0, 0.0, 0.0, 0.0, 0.0, 0.0, 0.0, 0.0, 0.0, 0.0, 0.0, 0.0, 0.0, 0.0, 0.0, 0.0, 0.0, 0.0, 0.0, 0.0, 0.0, 0.0, 0.0, 0.0, 0.0, 0.0, 0.0, 0.0, 0.0, 0.0, 0.0, 0.0, 0.0, 0.0, 0.0, 0.5058, 0.4064, 0.5084, 0.4064, 0.5084, 0.5235, 0.5058, 0.5235, 0.5051, 0.2594, 0.5077, 0.2594, 0.5084, 0.4064, 0.5058, 0.4064, 0.5077, 0.2594, 0.5103, 0.2594, 0.511, 0.4064, 0.5084, 0.4064, 0.4955, 0.4064, 0.4981, 0.4064, 0.4981, 0.5235, 0.4955, 0.5235, 0.4949, 0.2594, 0.4974, 0.2594, 0.4981, 0.4064, 0.4955, 0.4064, 0.4974, 0.2594, 0.5, 0.2594, 0.5007, 0.4064, 0.4981, 0.4064, 0.4955, 0.8746, 0.498, 0.8746, 0.498, 0.9916, 0.4954, 0.9916, 0.4955, 0.7418, 0.498, 0.7418, 0.498, 0.8746, 0.4955, 0.8746, 0.498, 0.7418, 0.5006, 0.7418, 0.5006, 0.8746, 0.498, 0.8746, 0.0, 0.0, 0.0, 0.0, 0.0, 0.0, 0.0, 0.0, 0.0, 0.0, 0.0, 0.0, 0.0, 0.0, 0.0, 0.0, 0.0, 0.0, 0.0, 0.0, 0.0, 0.0, 0.0, 0.0, 0.0, 0.0, 0.0, 0.0, 0.0, 0.0, 0.0, 0.0, 0.0, 0.0, 0.0, 0.0, 0.0, 0.0, 0.0, 0.0, 0.0, 0.0, 0.0, 0.0, 0.0, 0.0, 0.0, 0.0, 0.0, 0.0, 0.0, 0.0, 0.0, 0.0, 0.0, 0.0, 0.0, 0.0, 0.0, 0.0, 0.0, 0.0, 0.0, 0.0, 0.0, 0.0, 0.0, 0.0, 0.0, 0.0, 0.0, 0.0, 0.0, 0.0, 0.0, 0.0, 0.0, 0.0, 0.0, 0.0, 0.0, 0.0, 0.0, 0.0, 0.0, 0.0, 0.0, 0.0, 0.0, 0.0, 0.0, 0.0, 0.0, 0.0, 0.0, 0.0, 0.5057, 0.8746, 0.5083, 0.8746, 0.5083, 0.9916, 0.5057, 0.9916, 0.5058, 0.7418, 0.5083, 0.7418, 0.5083, 0.8746, 0.5057, 0.8746, 0.5083, 0.7418, 0.5109, 0.7418, 0.5109, 0.8746, 0.5083, 0.8746, 0.0, 0.0, 0.0, 0.0, 0.0, 0.0, 0.0, 0.0, 0.0, 0.0, 0.0, 0.0, 0.0, 0.0, 0.0, 0.0, 0.0, 0.0, 0.0, 0.0, 0.0, 0.0, 0.0, 0.0, 0.4945, 0.1299, 0.4918, 0.1299, 0.4918, 0.007259, 0.4945, 0.007259, 0.4945, 0.2526, 0.4918, 0.2526, 0.4918, 0.1299, 0.4945, 0.1299, 0.4918, 0.2526, 0.4891, 0.2526, 0.4891, 0.1299, 0.4918, 0.1299, 0.25, 0.1337, 0.1251, 0.1337, 0.1251, 0.01102, 0.25, 0.01102, 0.25, 0.2564, 0.1251, 0.2564, 0.1251, 0.1337, 0.25, 0.1337, 0.1251, 0.2564, 0.1204, 0.2564, 9.674e-05, 0.1337, 0.1251, 0.1337, 0.0, 0.0, 0.0, 0.0, 0.0, 0.0, 0.0, 0.0, 0.0, 0.0, 0.0, 0.0, 0.0, 0.0, 0.0, 0.0, 0.0, 0.0, 0.0, 0.0, 0.0, 0.0, 0.0, 0.0])
me_cube.materials.append(mat_material)
me_cube.use_remesh_preserve_volume = False
me_cube.use_remesh_preserve_attributes = False
me_cube.use_mirror_vertex_groups = False
me_cube.update()

# ---- objects
ob_lamp_001 = bpy.data.objects.new('Lamp.001', light_lamp_001)
ob_cube = bpy.data.objects.new('Cube', me_cube)
ob_lamp = bpy.data.objects.new('Lamp', light_lamp)
ob_camera = bpy.data.objects.new('Camera', cam_camera)

# ---- transforms, parenting, visibility, modifiers, constraints
ob_lamp_001.location = (-2.874, 1.005, -5.114)
ob_lamp_001.rotation_euler = (0.6503, 0.05522, 1.866)
ob_lamp_001.lock_rotations_4d = False
ob_lamp_001.empty_display_type = 'ARROWS'
ob_lamp_001.color = (0.0, 0.0, 0.0, 0.0)
ob_lamp_001.lineart.crease_threshold = 0.0
ob_cube.location = (0.0, 0.0, 0.0)
ob_cube.lock_rotations_4d = False
ob_cube.empty_display_type = 'ARROWS'
ob_cube.lineart.crease_threshold = 0.0
ob_lamp.location = (4.076, 1.005, 5.904)
ob_lamp.rotation_euler = (0.6503, 0.05522, 1.866)
ob_lamp.lock_rotations_4d = False
ob_lamp.empty_display_type = 'ARROWS'
ob_lamp.color = (0.0, 0.0, 0.0, 0.0)
ob_lamp.lineart.crease_threshold = 0.0
ob_camera.location = (7.481, -6.508, 5.344)
ob_camera.rotation_euler = (1.109, 0.01082, 0.8149)
ob_camera.lock_rotations_4d = False
ob_camera.empty_display_type = 'ARROWS'
ob_camera.color = (0.0, 0.0, 0.0, 0.0)
ob_camera.display_type = 'WIRE'
ob_camera.lineart.crease_threshold = 0.0

# ---- collection membership
col_collection_1.objects.link(ob_lamp_001)
col_collection_1.objects.link(ob_cube)
col_collection_1.objects.link(ob_lamp)
col_collection_1.objects.link(ob_camera)

# ---- scene / render settings (as saved in the file)
scene.camera = ob_camera
scene.frame_start = 1; scene.frame_end = 250; scene.frame_set(1)
scene.render.engine = 'BLENDER_EEVEE_NEXT'
scene.render.resolution_percentage = 50
scene.render.dither_intensity = 0.0
scene.cycles.use_denoising = False
scene.cycles.samples = 10
scene.cycles.sampling_pattern = 'TABULATED_SOBOL'
scene.cycles.light_sampling_threshold = 0.0
scene.cycles.use_adaptive_sampling = False
scene.cycles.use_light_tree = False
scene.cycles.blur_glossy = 0.0
scene.cycles.pixel_filter_type = 'GAUSSIAN'
scene.cycles.sample_clamp_indirect = 0.0
scene.view_settings.view_transform = 'Standard'
bpy.context.view_layer.update()
